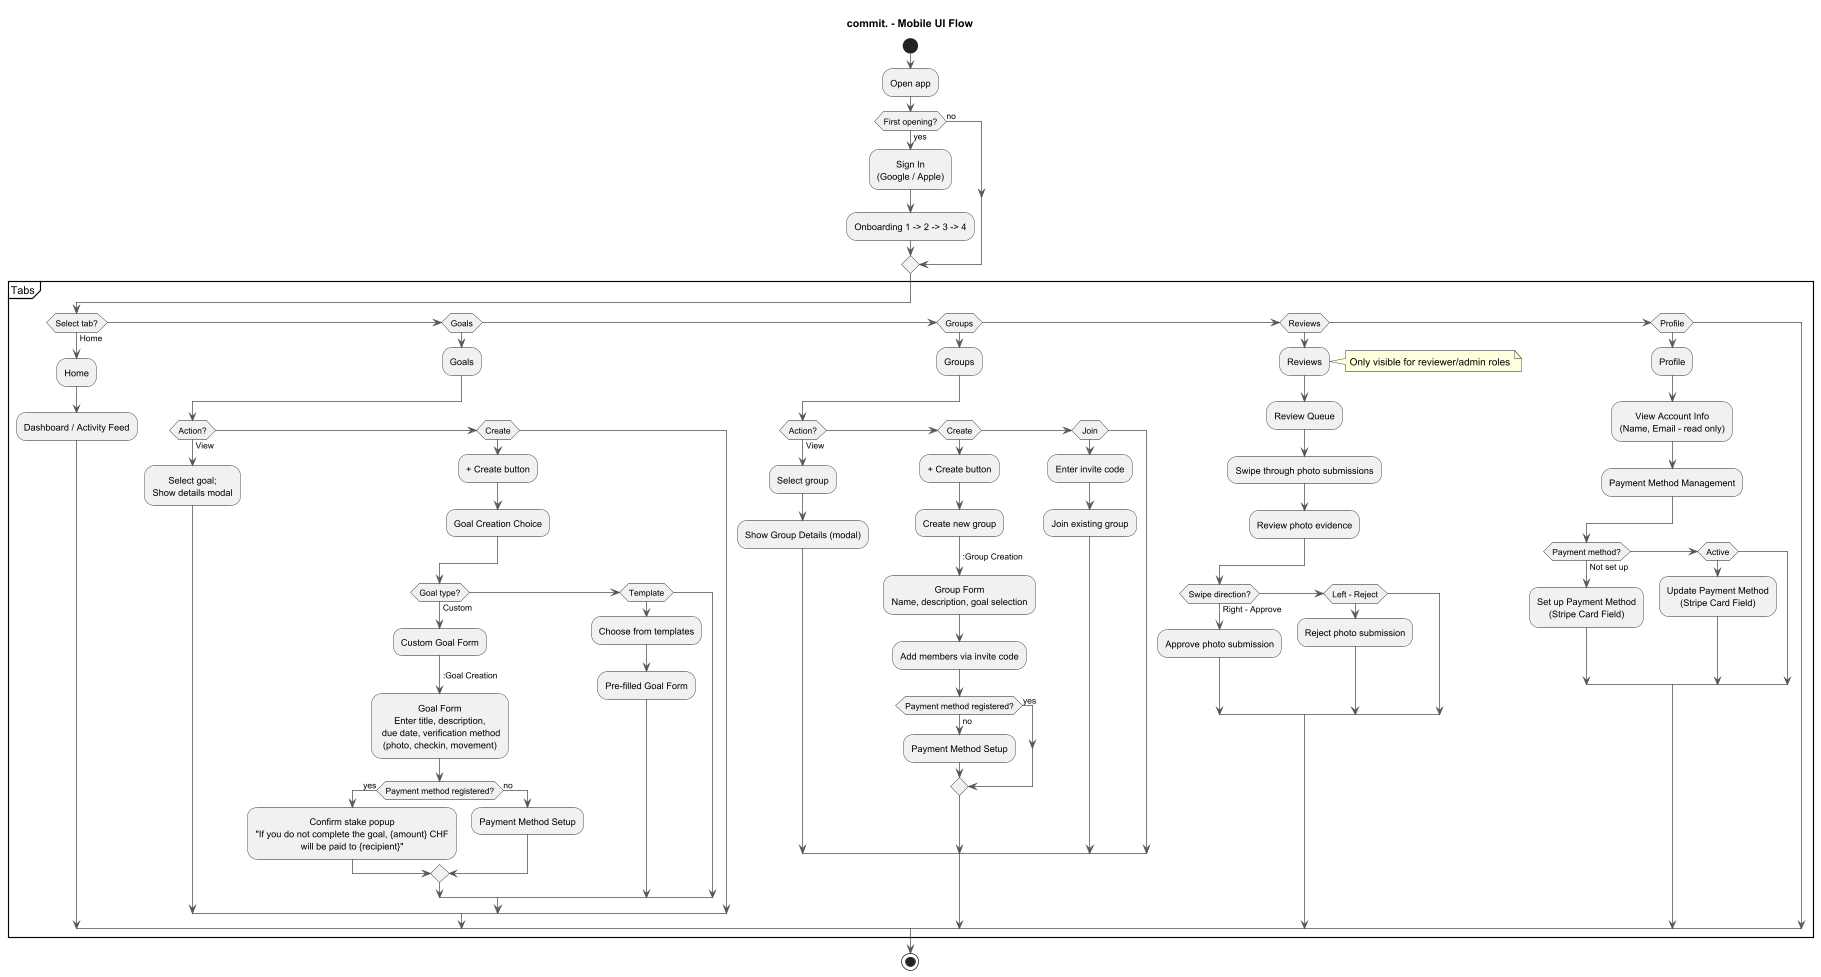

The diagram above was rendered by PlantUML. Its source (embedded in the PNG):
@startuml ui-flow
title commit. - Mobile UI Flow

skinparam dpi 180
skinparam ArrowColor #555555
skinparam ArrowThickness 1
skinparam defaultTextAlignment center
skinparam shadowing false

start

:Open app;
if (First opening?) then (yes)
  :Sign In\n(Google / Apple);
  :Onboarding 1 -> 2 -> 3 -> 4;
else (no)
endif

partition "Tabs" {
  if (Select tab?) then (Home)
    :Home;
    :Dashboard / Activity Feed;
  elseif (Goals)
    :Goals;
    if (Action?) then (View)
      :Select goal;\nShow details modal;
    elseif (Create)
      :+ Create button;
      :Goal Creation Choice;
      if (Goal type?) then (Custom)
        :Custom Goal Form;
        -> :Goal Creation;
        :Goal Form\nEnter title, description,\n due date, verification method\n(photo, checkin, movement);
        if (Payment method registered?) then (yes)
          :Confirm stake popup\n"If you do not complete the goal, {amount} CHF\nwill be paid to {recipient}";
        else (no)
          :Payment Method Setup;
        endif
      elseif (Template)
        :Choose from templates;
        :Pre-filled Goal Form;
      endif
    endif
  elseif (Groups)
    :Groups;
    if (Action?) then (View)
      :Select group;
      :Show Group Details (modal);
    elseif (Create)
      :+ Create button;
      :Create new group;
      -> :Group Creation;
      :Group Form\nName, description, goal selection;
      :Add members via invite code;
      if (Payment method registered?) then (yes)
      else (no)
        :Payment Method Setup;
      endif
    elseif (Join)
      :Enter invite code;
      :Join existing group;
    endif
  elseif (Reviews)
    :Reviews;
    note right: Only visible for reviewer/admin roles
    :Review Queue;
    :Swipe through photo submissions;
    :Review photo evidence;
    if (Swipe direction?) then (Right - Approve)
      :Approve photo submission;
    elseif (Left - Reject)
      :Reject photo submission;
    endif
  elseif (Profile)
    :Profile;
    :View Account Info\n(Name, Email - read only);
    :Payment Method Management;
    if (Payment method?) then (Not set up)
      :Set up Payment Method\n(Stripe Card Field);
    elseif (Active)
      :Update Payment Method\n(Stripe Card Field);
    endif
  endif
}

note right
  Group joining requires invite code
  Payment integration via Stripe
  Multiple verification methods supported
end note

stop
@enduml